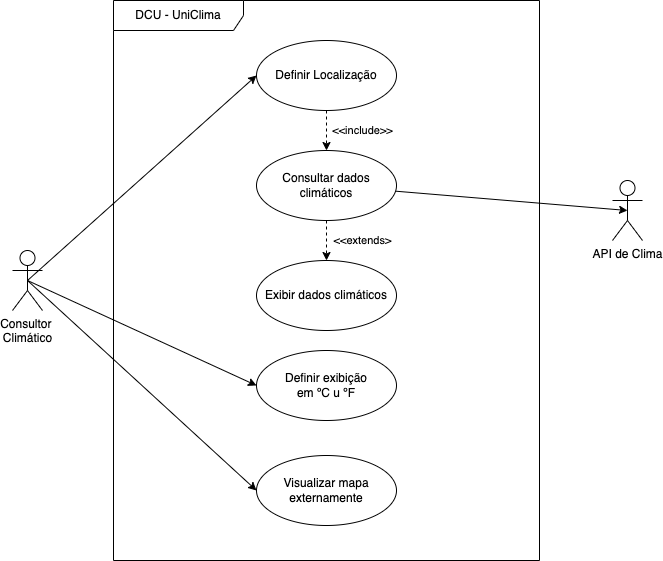

The diagram above was exported from draw.io. Its source (the exported page's mxGraphModel, read from the mxfile embedded in the PNG):
<mxGraphModel dx="838" dy="591" grid="1" gridSize="10" guides="1" tooltips="1" connect="1" arrows="1" fold="1" page="1" pageScale="1" pageWidth="827" pageHeight="1169" math="0" shadow="0">
  <root>
    <mxCell id="0" />
    <mxCell id="1" parent="0" />
    <mxCell id="-dNs_GKut7QVamhe4MHe-1" value="DCU - UniClima" style="shape=umlFrame;whiteSpace=wrap;html=1;width=130;height=30;shadow=0;sketch=0;" vertex="1" parent="1">
      <mxGeometry x="201" y="130" width="426" height="560" as="geometry" />
    </mxCell>
    <mxCell id="-dNs_GKut7QVamhe4MHe-11" style="rounded=0;orthogonalLoop=1;jettySize=auto;html=1;exitX=0.5;exitY=0.5;exitDx=0;exitDy=0;exitPerimeter=0;entryX=0;entryY=0.5;entryDx=0;entryDy=0;" edge="1" parent="1" source="-dNs_GKut7QVamhe4MHe-3" target="-dNs_GKut7QVamhe4MHe-8">
      <mxGeometry relative="1" as="geometry" />
    </mxCell>
    <mxCell id="-dNs_GKut7QVamhe4MHe-30" style="edgeStyle=none;rounded=0;orthogonalLoop=1;jettySize=auto;html=1;exitX=0.5;exitY=0.5;exitDx=0;exitDy=0;exitPerimeter=0;entryX=0;entryY=0.5;entryDx=0;entryDy=0;endArrow=classic;endFill=1;" edge="1" parent="1" source="-dNs_GKut7QVamhe4MHe-3" target="-dNs_GKut7QVamhe4MHe-29">
      <mxGeometry relative="1" as="geometry" />
    </mxCell>
    <mxCell id="-dNs_GKut7QVamhe4MHe-32" style="edgeStyle=none;rounded=0;orthogonalLoop=1;jettySize=auto;html=1;exitX=0.5;exitY=0.5;exitDx=0;exitDy=0;exitPerimeter=0;entryX=0;entryY=0.5;entryDx=0;entryDy=0;endArrow=classic;endFill=1;" edge="1" parent="1" source="-dNs_GKut7QVamhe4MHe-3" target="-dNs_GKut7QVamhe4MHe-31">
      <mxGeometry relative="1" as="geometry" />
    </mxCell>
    <mxCell id="-dNs_GKut7QVamhe4MHe-3" value="Consultor &lt;br&gt;Climático" style="shape=umlActor;verticalLabelPosition=bottom;verticalAlign=top;html=1;shadow=0;sketch=0;" vertex="1" parent="1">
      <mxGeometry x="100" y="380" width="30" height="60" as="geometry" />
    </mxCell>
    <mxCell id="-dNs_GKut7QVamhe4MHe-26" value="&amp;lt;&amp;lt;include&amp;gt;&amp;gt;" style="edgeStyle=none;rounded=0;orthogonalLoop=1;jettySize=auto;html=1;dashed=1;" edge="1" parent="1" source="-dNs_GKut7QVamhe4MHe-8" target="-dNs_GKut7QVamhe4MHe-22">
      <mxGeometry y="36" relative="1" as="geometry">
        <mxPoint as="offset" />
      </mxGeometry>
    </mxCell>
    <mxCell id="-dNs_GKut7QVamhe4MHe-8" value="Definir Localização" style="ellipse;whiteSpace=wrap;html=1;shadow=0;sketch=0;" vertex="1" parent="1">
      <mxGeometry x="344" y="170" width="140" height="70" as="geometry" />
    </mxCell>
    <mxCell id="-dNs_GKut7QVamhe4MHe-14" value="Exibir dados climáticos" style="ellipse;whiteSpace=wrap;html=1;shadow=0;sketch=0;" vertex="1" parent="1">
      <mxGeometry x="344" y="390" width="140" height="70" as="geometry" />
    </mxCell>
    <mxCell id="-dNs_GKut7QVamhe4MHe-15" value="API de Clima" style="shape=umlActor;verticalLabelPosition=bottom;verticalAlign=top;html=1;shadow=0;sketch=0;" vertex="1" parent="1">
      <mxGeometry x="700" y="310" width="30" height="60" as="geometry" />
    </mxCell>
    <mxCell id="-dNs_GKut7QVamhe4MHe-25" style="edgeStyle=none;rounded=0;orthogonalLoop=1;jettySize=auto;html=1;entryX=0.5;entryY=0.5;entryDx=0;entryDy=0;entryPerimeter=0;" edge="1" parent="1" source="-dNs_GKut7QVamhe4MHe-22" target="-dNs_GKut7QVamhe4MHe-15">
      <mxGeometry relative="1" as="geometry" />
    </mxCell>
    <mxCell id="-dNs_GKut7QVamhe4MHe-28" value="&amp;lt;&amp;lt;extends&amp;gt;" style="edgeStyle=none;rounded=0;orthogonalLoop=1;jettySize=auto;html=1;dashed=1;" edge="1" parent="1" source="-dNs_GKut7QVamhe4MHe-22" target="-dNs_GKut7QVamhe4MHe-14">
      <mxGeometry y="36" relative="1" as="geometry">
        <mxPoint as="offset" />
      </mxGeometry>
    </mxCell>
    <mxCell id="-dNs_GKut7QVamhe4MHe-22" value="Consultar dados climáticos" style="ellipse;whiteSpace=wrap;html=1;shadow=0;sketch=0;" vertex="1" parent="1">
      <mxGeometry x="344" y="280" width="140" height="70" as="geometry" />
    </mxCell>
    <mxCell id="-dNs_GKut7QVamhe4MHe-29" value="Definir exibição&lt;br&gt;em ºC u ºF" style="ellipse;whiteSpace=wrap;html=1;shadow=0;sketch=0;" vertex="1" parent="1">
      <mxGeometry x="344" y="480" width="140" height="70" as="geometry" />
    </mxCell>
    <mxCell id="-dNs_GKut7QVamhe4MHe-31" value="Visualizar mapa externamente" style="ellipse;whiteSpace=wrap;html=1;shadow=0;sketch=0;" vertex="1" parent="1">
      <mxGeometry x="344" y="585" width="140" height="70" as="geometry" />
    </mxCell>
  </root>
</mxGraphModel>